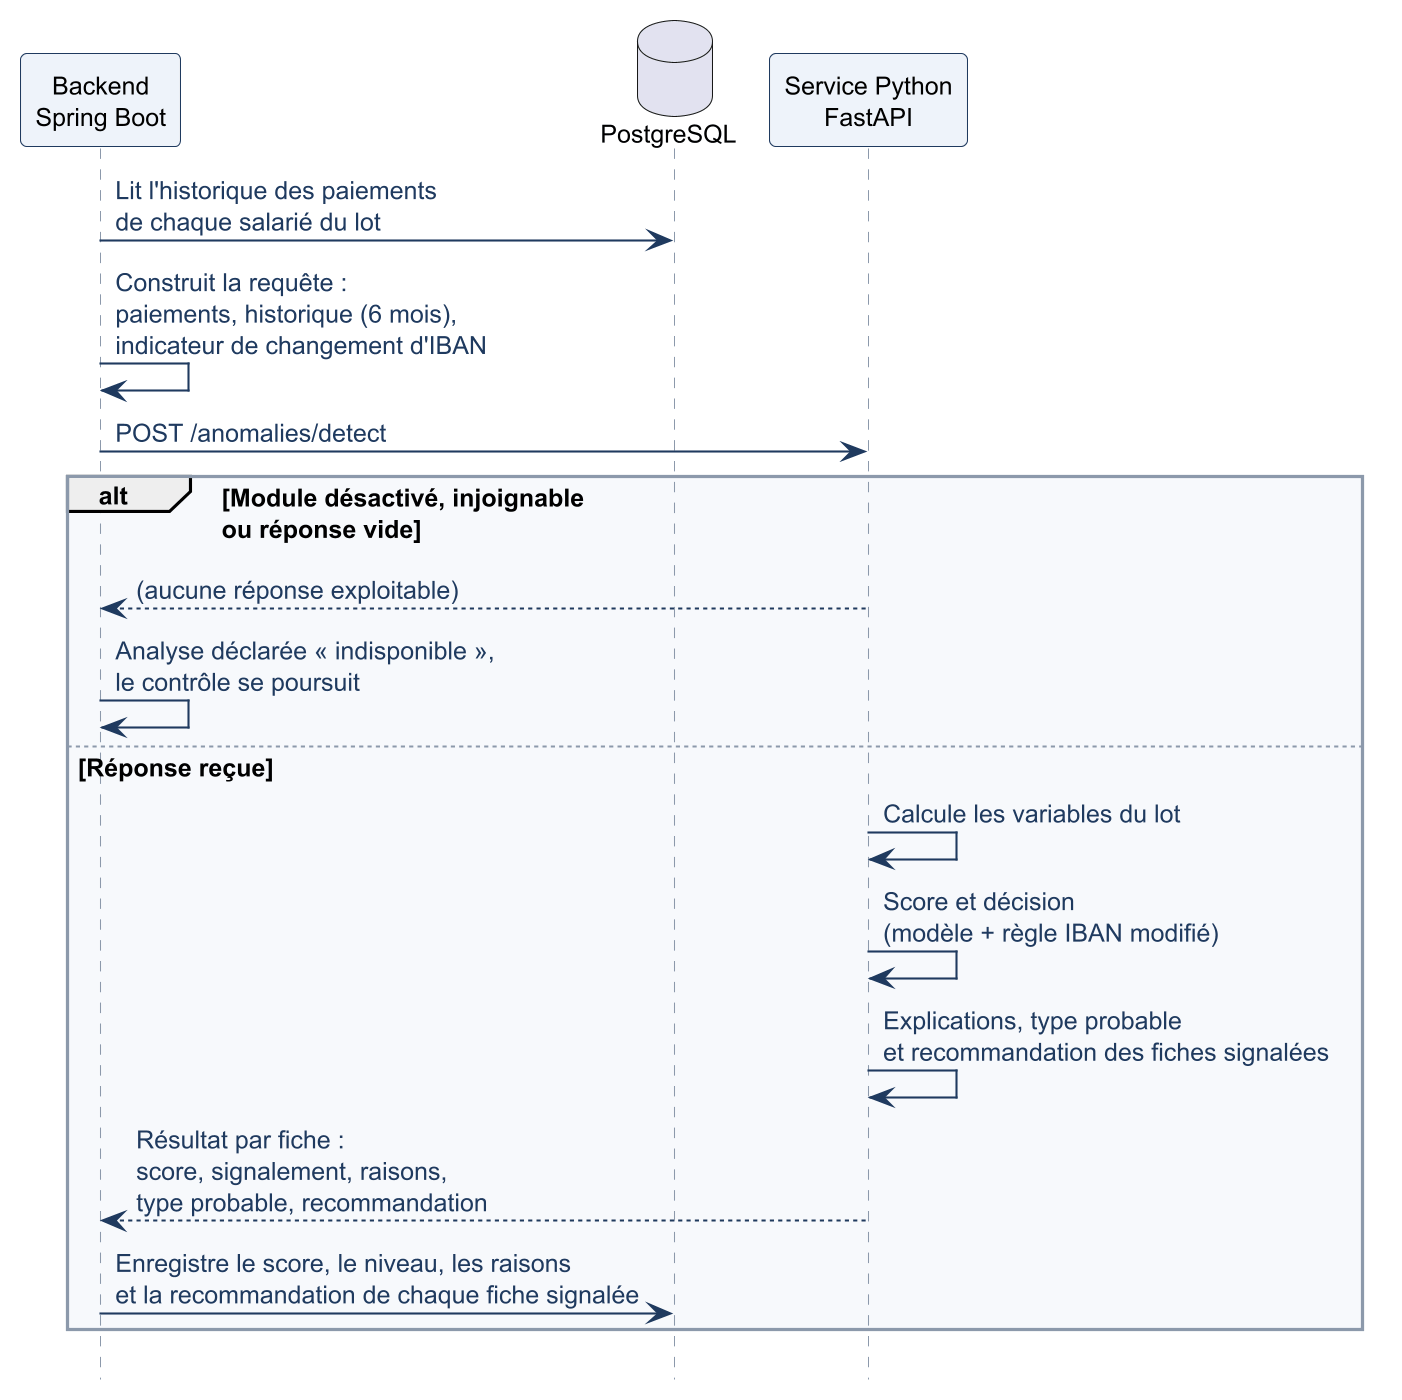

The diagram above was rendered by PlantUML. Its source (embedded in the PNG):
@startuml fig7_2_sequence_analyse
!include style.puml
hide footbox

participant "Backend\nSpring Boot" as B
database "PostgreSQL" as DB
participant "Service Python\nFastAPI" as S

B -> DB : Lit l'historique des paiements\nde chaque salarié du lot
B -> B : Construit la requête :\npaiements, historique (6 mois),\nindicateur de changement d'IBAN
B -> S : POST /anomalies/detect

alt Module désactivé, injoignable\nou réponse vide
  S --> B : (aucune réponse exploitable)
  B -> B : Analyse déclarée « indisponible »,\nle contrôle se poursuit
else Réponse reçue
  S -> S : Calcule les variables du lot
  S -> S : Score et décision\n(modèle + règle IBAN modifié)
  S -> S : Explications, type probable\net recommandation des fiches signalées
  S --> B : Résultat par fiche :\nscore, signalement, raisons,\ntype probable, recommandation
  B -> DB : Enregistre le score, le niveau, les raisons\net la recommandation de chaque fiche signalée
end
@enduml